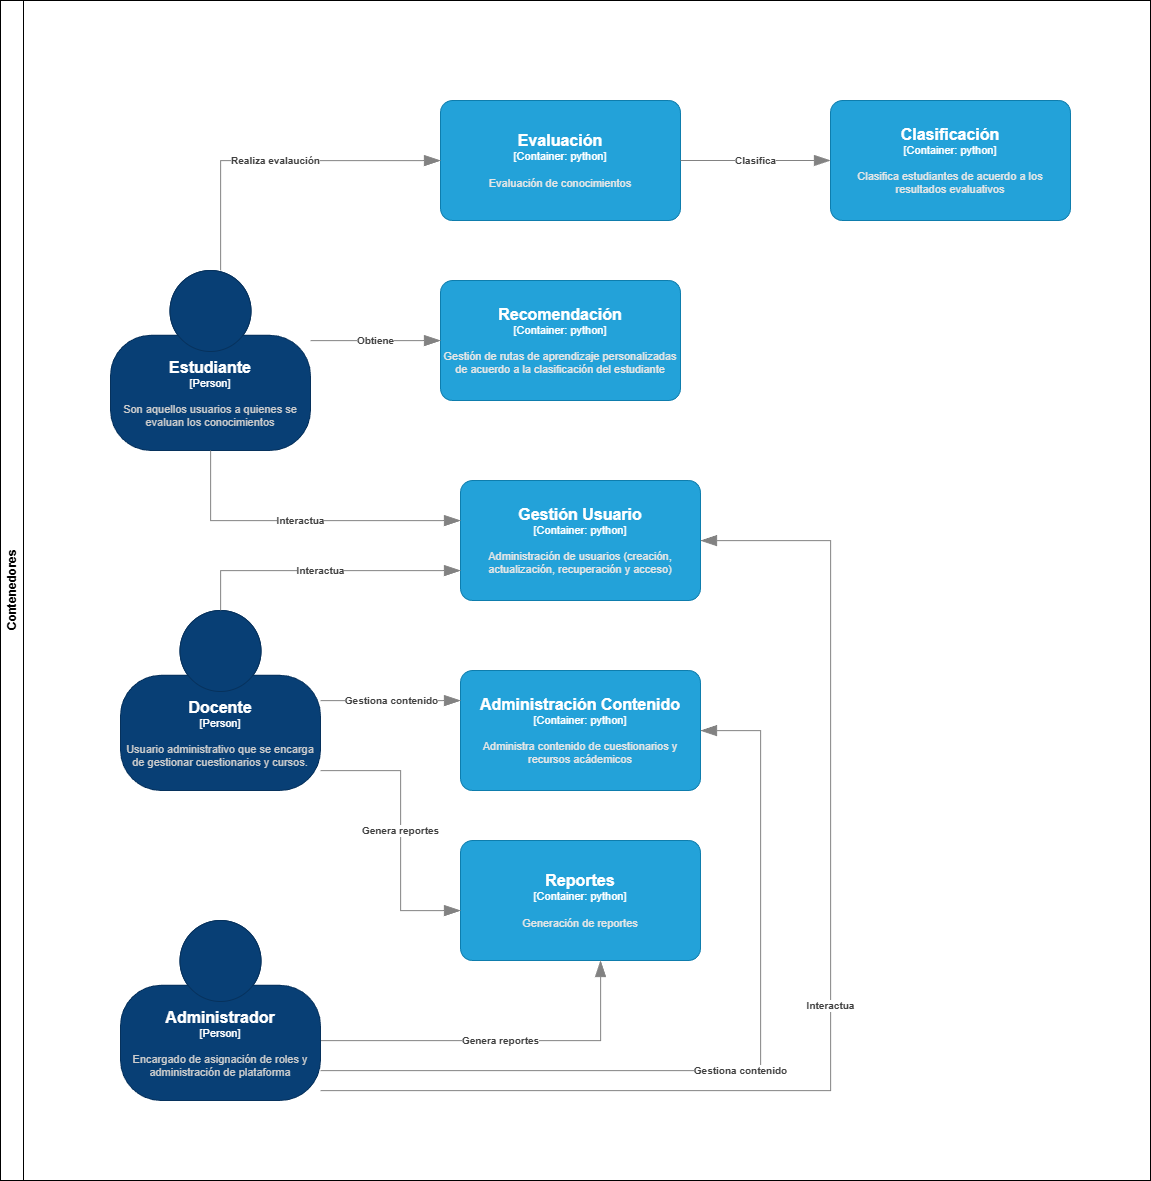

The diagram above was exported from draw.io. Its source (the exported page's mxGraphModel, read from the mxfile embedded in the PNG):
<mxGraphModel dx="1283" dy="1433" grid="1" gridSize="10" guides="1" tooltips="1" connect="1" arrows="1" fold="1" page="0" pageScale="1" pageWidth="850" pageHeight="1100" background="#ffffff" math="0" shadow="0">
  <root>
    <mxCell id="0" />
    <mxCell id="1" parent="0" />
    <object placeholders="1" c4Name="Estudiante" c4Type="Person" c4Description="Son aquellos usuarios a quienes se evaluan los conocimientos" label="&lt;font style=&quot;font-size: 16px&quot;&gt;&lt;b&gt;%c4Name%&lt;/b&gt;&lt;/font&gt;&lt;div&gt;[%c4Type%]&lt;/div&gt;&lt;br&gt;&lt;div&gt;&lt;font style=&quot;font-size: 11px&quot;&gt;&lt;font color=&quot;#cccccc&quot;&gt;%c4Description%&lt;/font&gt;&lt;/div&gt;" id="2">
      <mxCell style="html=1;fontSize=11;dashed=0;whiteSpace=wrap;fillColor=#083F75;strokeColor=#06315C;fontColor=#ffffff;shape=mxgraph.c4.person2;align=center;metaEdit=1;points=[[0.5,0,0],[1,0.5,0],[1,0.75,0],[0.75,1,0],[0.5,1,0],[0.25,1,0],[0,0.75,0],[0,0.5,0]];resizable=0;" parent="1" vertex="1">
        <mxGeometry x="-280" y="-250" width="200" height="180" as="geometry" />
      </mxCell>
    </object>
    <object placeholders="1" c4Name="Docente" c4Type="Person" c4Description="Usuario administrativo que se encarga de gestionar cuestionarios y cursos." label="&lt;font style=&quot;font-size: 16px&quot;&gt;&lt;b&gt;%c4Name%&lt;/b&gt;&lt;/font&gt;&lt;div&gt;[%c4Type%]&lt;/div&gt;&lt;br&gt;&lt;div&gt;&lt;font style=&quot;font-size: 11px&quot;&gt;&lt;font color=&quot;#cccccc&quot;&gt;%c4Description%&lt;/font&gt;&lt;/div&gt;" id="3">
      <mxCell style="html=1;fontSize=11;dashed=0;whiteSpace=wrap;fillColor=#083F75;strokeColor=#06315C;fontColor=#ffffff;shape=mxgraph.c4.person2;align=center;metaEdit=1;points=[[0.5,0,0],[1,0.5,0],[1,0.75,0],[0.75,1,0],[0.5,1,0],[0.25,1,0],[0,0.75,0],[0,0.5,0]];resizable=0;" parent="1" vertex="1">
        <mxGeometry x="-270" y="90" width="200" height="180" as="geometry" />
      </mxCell>
    </object>
    <object placeholders="1" c4Name="Gestión Usuario" c4Type="Container" c4Technology="python" c4Description="Administración de usuarios (creación, actualización, recuperación y acceso)" label="&lt;font style=&quot;font-size: 16px&quot;&gt;&lt;b&gt;%c4Name%&lt;/b&gt;&lt;/font&gt;&lt;div&gt;[%c4Type%: %c4Technology%]&lt;/div&gt;&lt;br&gt;&lt;div&gt;&lt;font style=&quot;font-size: 11px&quot;&gt;&lt;font color=&quot;#E6E6E6&quot;&gt;%c4Description%&lt;/font&gt;&lt;/div&gt;" id="5">
      <mxCell style="rounded=1;whiteSpace=wrap;html=1;fontSize=11;labelBackgroundColor=none;fillColor=#23A2D9;fontColor=#ffffff;align=center;arcSize=10;strokeColor=#0E7DAD;metaEdit=1;resizable=0;points=[[0.25,0,0],[0.5,0,0],[0.75,0,0],[1,0.25,0],[1,0.5,0],[1,0.75,0],[0.75,1,0],[0.5,1,0],[0.25,1,0],[0,0.75,0],[0,0.5,0],[0,0.25,0]];" parent="1" vertex="1">
        <mxGeometry x="70" y="-40" width="240" height="120" as="geometry" />
      </mxCell>
    </object>
    <object placeholders="1" c4Name="Administración Contenido" c4Type="Container" c4Technology="python" c4Description="Administra contenido de cuestionarios y recursos acádemicos" label="&lt;font style=&quot;font-size: 16px&quot;&gt;&lt;b&gt;%c4Name%&lt;/b&gt;&lt;/font&gt;&lt;div&gt;[%c4Type%: %c4Technology%]&lt;/div&gt;&lt;br&gt;&lt;div&gt;&lt;font style=&quot;font-size: 11px&quot;&gt;&lt;font color=&quot;#E6E6E6&quot;&gt;%c4Description%&lt;/font&gt;&lt;/div&gt;" id="6">
      <mxCell style="rounded=1;whiteSpace=wrap;html=1;fontSize=11;labelBackgroundColor=none;fillColor=#23A2D9;fontColor=#ffffff;align=center;arcSize=10;strokeColor=#0E7DAD;metaEdit=1;resizable=0;points=[[0.25,0,0],[0.5,0,0],[0.75,0,0],[1,0.25,0],[1,0.5,0],[1,0.75,0],[0.75,1,0],[0.5,1,0],[0.25,1,0],[0,0.75,0],[0,0.5,0],[0,0.25,0]];" parent="1" vertex="1">
        <mxGeometry x="70" y="150" width="240" height="120" as="geometry" />
      </mxCell>
    </object>
    <object placeholders="1" c4Name="Evaluación" c4Type="Container" c4Technology="python" c4Description="Evaluación de conocimientos" label="&lt;font style=&quot;font-size: 16px&quot;&gt;&lt;b&gt;%c4Name%&lt;/b&gt;&lt;/font&gt;&lt;div&gt;[%c4Type%: %c4Technology%]&lt;/div&gt;&lt;br&gt;&lt;div&gt;&lt;font style=&quot;font-size: 11px&quot;&gt;&lt;font color=&quot;#E6E6E6&quot;&gt;%c4Description%&lt;/font&gt;&lt;/div&gt;" id="7">
      <mxCell style="rounded=1;whiteSpace=wrap;html=1;fontSize=11;labelBackgroundColor=none;fillColor=#23A2D9;fontColor=#ffffff;align=center;arcSize=10;strokeColor=#0E7DAD;metaEdit=1;resizable=0;points=[[0.25,0,0],[0.5,0,0],[0.75,0,0],[1,0.25,0],[1,0.5,0],[1,0.75,0],[0.75,1,0],[0.5,1,0],[0.25,1,0],[0,0.75,0],[0,0.5,0],[0,0.25,0]];" parent="1" vertex="1">
        <mxGeometry x="50" y="-420" width="240" height="120" as="geometry" />
      </mxCell>
    </object>
    <object placeholders="1" c4Name="Clasificación" c4Type="Container" c4Technology="python" c4Description="Clasifica estudiantes de acuerdo a los resultados evaluativos" label="&lt;font style=&quot;font-size: 16px&quot;&gt;&lt;b&gt;%c4Name%&lt;/b&gt;&lt;/font&gt;&lt;div&gt;[%c4Type%: %c4Technology%]&lt;/div&gt;&lt;br&gt;&lt;div&gt;&lt;font style=&quot;font-size: 11px&quot;&gt;&lt;font color=&quot;#E6E6E6&quot;&gt;%c4Description%&lt;/font&gt;&lt;/div&gt;" id="8">
      <mxCell style="rounded=1;whiteSpace=wrap;html=1;fontSize=11;labelBackgroundColor=none;fillColor=#23A2D9;fontColor=#ffffff;align=center;arcSize=10;strokeColor=#0E7DAD;metaEdit=1;resizable=0;points=[[0.25,0,0],[0.5,0,0],[0.75,0,0],[1,0.25,0],[1,0.5,0],[1,0.75,0],[0.75,1,0],[0.5,1,0],[0.25,1,0],[0,0.75,0],[0,0.5,0],[0,0.25,0]];" parent="1" vertex="1">
        <mxGeometry x="440" y="-420" width="240" height="120" as="geometry" />
      </mxCell>
    </object>
    <object placeholders="1" c4Name="Recomendación" c4Type="Container" c4Technology="python" c4Description="Gestión de rutas de aprendizaje personalizadas de acuerdo a la clasificación del estudiante" label="&lt;font style=&quot;font-size: 16px&quot;&gt;&lt;b&gt;%c4Name%&lt;/b&gt;&lt;/font&gt;&lt;div&gt;[%c4Type%: %c4Technology%]&lt;/div&gt;&lt;br&gt;&lt;div&gt;&lt;font style=&quot;font-size: 11px&quot;&gt;&lt;font color=&quot;#E6E6E6&quot;&gt;%c4Description%&lt;/font&gt;&lt;/div&gt;" id="9">
      <mxCell style="rounded=1;whiteSpace=wrap;html=1;fontSize=11;labelBackgroundColor=none;fillColor=#23A2D9;fontColor=#ffffff;align=center;arcSize=10;strokeColor=#0E7DAD;metaEdit=1;resizable=0;points=[[0.25,0,0],[0.5,0,0],[0.75,0,0],[1,0.25,0],[1,0.5,0],[1,0.75,0],[0.75,1,0],[0.5,1,0],[0.25,1,0],[0,0.75,0],[0,0.5,0],[0,0.25,0]];" parent="1" vertex="1">
        <mxGeometry x="50" y="-240" width="240" height="120" as="geometry" />
      </mxCell>
    </object>
    <object placeholders="1" c4Name="Reportes" c4Type="Container" c4Technology="python" c4Description="Generación de reportes" label="&lt;font style=&quot;font-size: 16px&quot;&gt;&lt;b&gt;%c4Name%&lt;/b&gt;&lt;/font&gt;&lt;div&gt;[%c4Type%: %c4Technology%]&lt;/div&gt;&lt;br&gt;&lt;div&gt;&lt;font style=&quot;font-size: 11px&quot;&gt;&lt;font color=&quot;#E6E6E6&quot;&gt;%c4Description%&lt;/font&gt;&lt;/div&gt;" id="10">
      <mxCell style="rounded=1;whiteSpace=wrap;html=1;fontSize=11;labelBackgroundColor=none;fillColor=#23A2D9;fontColor=#ffffff;align=center;arcSize=10;strokeColor=#0E7DAD;metaEdit=1;resizable=0;points=[[0.25,0,0],[0.5,0,0],[0.75,0,0],[1,0.25,0],[1,0.5,0],[1,0.75,0],[0.75,1,0],[0.5,1,0],[0.25,1,0],[0,0.75,0],[0,0.5,0],[0,0.25,0]];" parent="1" vertex="1">
        <mxGeometry x="70" y="320" width="240" height="120" as="geometry" />
      </mxCell>
    </object>
    <object placeholders="1" c4Type="Relationship" c4Description="Interactua" label="&lt;div style=&quot;text-align: left&quot;&gt;&lt;div style=&quot;text-align: center&quot;&gt;&lt;b&gt;%c4Description%&lt;/b&gt;&lt;/div&gt;" id="11">
      <mxCell style="endArrow=blockThin;html=1;fontSize=10;fontColor=#404040;strokeWidth=1;endFill=1;strokeColor=#828282;elbow=vertical;metaEdit=1;endSize=14;startSize=14;jumpStyle=arc;jumpSize=16;rounded=0;edgeStyle=orthogonalEdgeStyle;" parent="1" source="2" target="5" edge="1">
        <mxGeometry width="240" relative="1" as="geometry">
          <mxPoint x="610" y="240" as="sourcePoint" />
          <mxPoint x="410" y="-90" as="targetPoint" />
          <Array as="points">
            <mxPoint x="-180" />
          </Array>
        </mxGeometry>
      </mxCell>
    </object>
    <object placeholders="1" c4Type="Relationship" c4Description="Interactua" label="&lt;div style=&quot;text-align: left&quot;&gt;&lt;div style=&quot;text-align: center&quot;&gt;&lt;b&gt;%c4Description%&lt;/b&gt;&lt;/div&gt;" id="12">
      <mxCell style="endArrow=blockThin;html=1;fontSize=10;fontColor=#404040;strokeWidth=1;endFill=1;strokeColor=#828282;elbow=vertical;metaEdit=1;endSize=14;startSize=14;jumpStyle=arc;jumpSize=16;rounded=0;edgeStyle=orthogonalEdgeStyle;" parent="1" source="3" target="5" edge="1">
        <mxGeometry width="240" relative="1" as="geometry">
          <mxPoint x="690" y="200" as="sourcePoint" />
          <mxPoint x="930" y="200" as="targetPoint" />
          <Array as="points">
            <mxPoint x="10" y="50" />
            <mxPoint x="230" y="50" />
            <mxPoint x="230" y="20" />
          </Array>
        </mxGeometry>
      </mxCell>
    </object>
    <object placeholders="1" c4Type="Relationship" c4Description="Interactua" label="&lt;div style=&quot;text-align: left&quot;&gt;&lt;div style=&quot;text-align: center&quot;&gt;&lt;b&gt;%c4Description%&lt;/b&gt;&lt;/div&gt;" id="13">
      <mxCell style="endArrow=blockThin;html=1;fontSize=10;fontColor=#404040;strokeWidth=1;endFill=1;strokeColor=#828282;elbow=vertical;metaEdit=1;endSize=14;startSize=14;jumpStyle=arc;jumpSize=16;rounded=0;edgeStyle=orthogonalEdgeStyle;" parent="1" source="4" target="5" edge="1">
        <mxGeometry width="240" relative="1" as="geometry">
          <mxPoint x="20" y="110" as="sourcePoint" />
          <mxPoint x="300" y="-80" as="targetPoint" />
          <Array as="points">
            <mxPoint x="440" y="570" />
            <mxPoint x="440" y="20" />
          </Array>
        </mxGeometry>
      </mxCell>
    </object>
    <object placeholders="1" c4Type="Relationship" c4Description="Clasifica" label="&lt;div style=&quot;text-align: left&quot;&gt;&lt;div style=&quot;text-align: center&quot;&gt;&lt;b&gt;%c4Description%&lt;/b&gt;&lt;/div&gt;" id="15">
      <mxCell style="endArrow=blockThin;html=1;fontSize=10;fontColor=#404040;strokeWidth=1;endFill=1;strokeColor=#828282;elbow=vertical;metaEdit=1;endSize=14;startSize=14;jumpStyle=arc;jumpSize=16;rounded=0;edgeStyle=orthogonalEdgeStyle;" parent="1" source="7" target="8" edge="1">
        <mxGeometry width="240" relative="1" as="geometry">
          <mxPoint x="690" y="200" as="sourcePoint" />
          <mxPoint x="930" y="200" as="targetPoint" />
        </mxGeometry>
      </mxCell>
    </object>
    <object placeholders="1" c4Type="Relationship" c4Description="Obtiene" label="&lt;div style=&quot;text-align: left&quot;&gt;&lt;div style=&quot;text-align: center&quot;&gt;&lt;b&gt;%c4Description%&lt;/b&gt;&lt;/div&gt;" id="16">
      <mxCell style="endArrow=blockThin;html=1;fontSize=10;fontColor=#404040;strokeWidth=1;endFill=1;strokeColor=#828282;elbow=vertical;metaEdit=1;endSize=14;startSize=14;jumpStyle=arc;jumpSize=16;rounded=0;edgeStyle=orthogonalEdgeStyle;" parent="1" source="2" target="9" edge="1">
        <mxGeometry width="240" relative="1" as="geometry">
          <mxPoint x="690" y="200" as="sourcePoint" />
          <mxPoint x="790" y="-90" as="targetPoint" />
          <Array as="points">
            <mxPoint x="-40" y="-180" />
            <mxPoint x="-40" y="-180" />
          </Array>
        </mxGeometry>
      </mxCell>
    </object>
    <object placeholders="1" c4Type="Relationship" c4Description="Genera reportes" label="&lt;div style=&quot;text-align: left&quot;&gt;&lt;div style=&quot;text-align: center&quot;&gt;&lt;b&gt;%c4Description%&lt;/b&gt;&lt;/div&gt;" id="18">
      <mxCell style="endArrow=blockThin;html=1;fontSize=10;fontColor=#404040;strokeWidth=1;endFill=1;strokeColor=#828282;elbow=vertical;metaEdit=1;endSize=14;startSize=14;jumpStyle=arc;jumpSize=16;rounded=0;edgeStyle=orthogonalEdgeStyle;" parent="1" source="3" target="10" edge="1">
        <mxGeometry width="240" relative="1" as="geometry">
          <mxPoint x="120" y="200" as="sourcePoint" />
          <mxPoint x="310" y="220" as="targetPoint" />
          <Array as="points">
            <mxPoint x="10" y="250" />
            <mxPoint x="10" y="390" />
          </Array>
        </mxGeometry>
      </mxCell>
    </object>
    <object placeholders="1" c4Type="Relationship" c4Description="Genera reportes" label="&lt;div style=&quot;text-align: left&quot;&gt;&lt;div style=&quot;text-align: center&quot;&gt;&lt;b&gt;%c4Description%&lt;/b&gt;&lt;/div&gt;" id="19">
      <mxCell style="endArrow=blockThin;html=1;fontSize=10;fontColor=#404040;strokeWidth=1;endFill=1;strokeColor=#828282;elbow=vertical;metaEdit=1;endSize=14;startSize=14;jumpStyle=arc;jumpSize=16;rounded=0;edgeStyle=orthogonalEdgeStyle;" parent="1" source="4" target="10" edge="1">
        <mxGeometry width="240" relative="1" as="geometry">
          <mxPoint x="690" y="200" as="sourcePoint" />
          <mxPoint x="930" y="200" as="targetPoint" />
          <Array as="points">
            <mxPoint x="210" y="520" />
          </Array>
        </mxGeometry>
      </mxCell>
    </object>
    <object placeholders="1" c4Type="Relationship" c4Description="Gestiona contenido" label="&lt;div style=&quot;text-align: left&quot;&gt;&lt;div style=&quot;text-align: center&quot;&gt;&lt;b&gt;%c4Description%&lt;/b&gt;&lt;/div&gt;" id="20">
      <mxCell style="endArrow=blockThin;html=1;fontSize=10;fontColor=#404040;strokeWidth=1;endFill=1;strokeColor=#828282;elbow=vertical;metaEdit=1;endSize=14;startSize=14;jumpStyle=arc;jumpSize=16;rounded=0;edgeStyle=orthogonalEdgeStyle;" parent="1" source="3" target="6" edge="1">
        <mxGeometry width="240" relative="1" as="geometry">
          <mxPoint x="690" y="200" as="sourcePoint" />
          <mxPoint x="930" y="200" as="targetPoint" />
          <Array as="points">
            <mxPoint x="30" y="180" />
            <mxPoint x="30" y="180" />
          </Array>
        </mxGeometry>
      </mxCell>
    </object>
    <mxCell id="21" value="Contenedores" style="swimlane;horizontal=0;whiteSpace=wrap;html=1;" vertex="1" parent="1">
      <mxGeometry x="-390" y="-520" width="1150" height="1180" as="geometry" />
    </mxCell>
    <object placeholders="1" c4Name="Administrador" c4Type="Person" c4Description="Encargado de asignación de roles y administración de plataforma" label="&lt;font style=&quot;font-size: 16px&quot;&gt;&lt;b&gt;%c4Name%&lt;/b&gt;&lt;/font&gt;&lt;div&gt;[%c4Type%]&lt;/div&gt;&lt;br&gt;&lt;div&gt;&lt;font style=&quot;font-size: 11px&quot;&gt;&lt;font color=&quot;#cccccc&quot;&gt;%c4Description%&lt;/font&gt;&lt;/div&gt;" id="4">
      <mxCell style="html=1;fontSize=11;dashed=0;whiteSpace=wrap;fillColor=#083F75;strokeColor=#06315C;fontColor=#ffffff;shape=mxgraph.c4.person2;align=center;metaEdit=1;points=[[0.5,0,0],[1,0.5,0],[1,0.75,0],[0.75,1,0],[0.5,1,0],[0.25,1,0],[0,0.75,0],[0,0.5,0]];resizable=0;" parent="21" vertex="1">
        <mxGeometry x="120" y="920" width="200" height="180" as="geometry" />
      </mxCell>
    </object>
    <object placeholders="1" c4Type="Relationship" c4Description="Realiza evalaución" label="&lt;div style=&quot;text-align: left&quot;&gt;&lt;div style=&quot;text-align: center&quot;&gt;&lt;b&gt;%c4Description%&lt;/b&gt;&lt;/div&gt;" id="23">
      <mxCell style="endArrow=blockThin;html=1;fontSize=10;fontColor=#404040;strokeWidth=1;endFill=1;strokeColor=#828282;elbow=vertical;metaEdit=1;endSize=14;startSize=14;jumpStyle=arc;jumpSize=16;rounded=0;edgeStyle=orthogonalEdgeStyle;" edge="1" parent="1" source="2" target="7">
        <mxGeometry width="240" relative="1" as="geometry">
          <mxPoint x="-170" y="-60" as="sourcePoint" />
          <mxPoint x="80" y="10" as="targetPoint" />
          <Array as="points">
            <mxPoint x="-170" y="-360" />
          </Array>
        </mxGeometry>
      </mxCell>
    </object>
    <object placeholders="1" c4Type="Relationship" c4Description="Gestiona contenido" label="&lt;div style=&quot;text-align: left&quot;&gt;&lt;div style=&quot;text-align: center&quot;&gt;&lt;b&gt;%c4Description%&lt;/b&gt;&lt;/div&gt;" id="24">
      <mxCell style="endArrow=blockThin;html=1;fontSize=10;fontColor=#404040;strokeWidth=1;endFill=1;strokeColor=#828282;elbow=vertical;metaEdit=1;endSize=14;startSize=14;jumpStyle=arc;jumpSize=16;rounded=0;edgeStyle=orthogonalEdgeStyle;" edge="1" parent="1" source="4" target="6">
        <mxGeometry width="240" relative="1" as="geometry">
          <mxPoint x="-60" y="550" as="sourcePoint" />
          <mxPoint x="220" y="450" as="targetPoint" />
          <Array as="points">
            <mxPoint x="370" y="550" />
            <mxPoint x="370" y="210" />
          </Array>
        </mxGeometry>
      </mxCell>
    </object>
  </root>
</mxGraphModel>